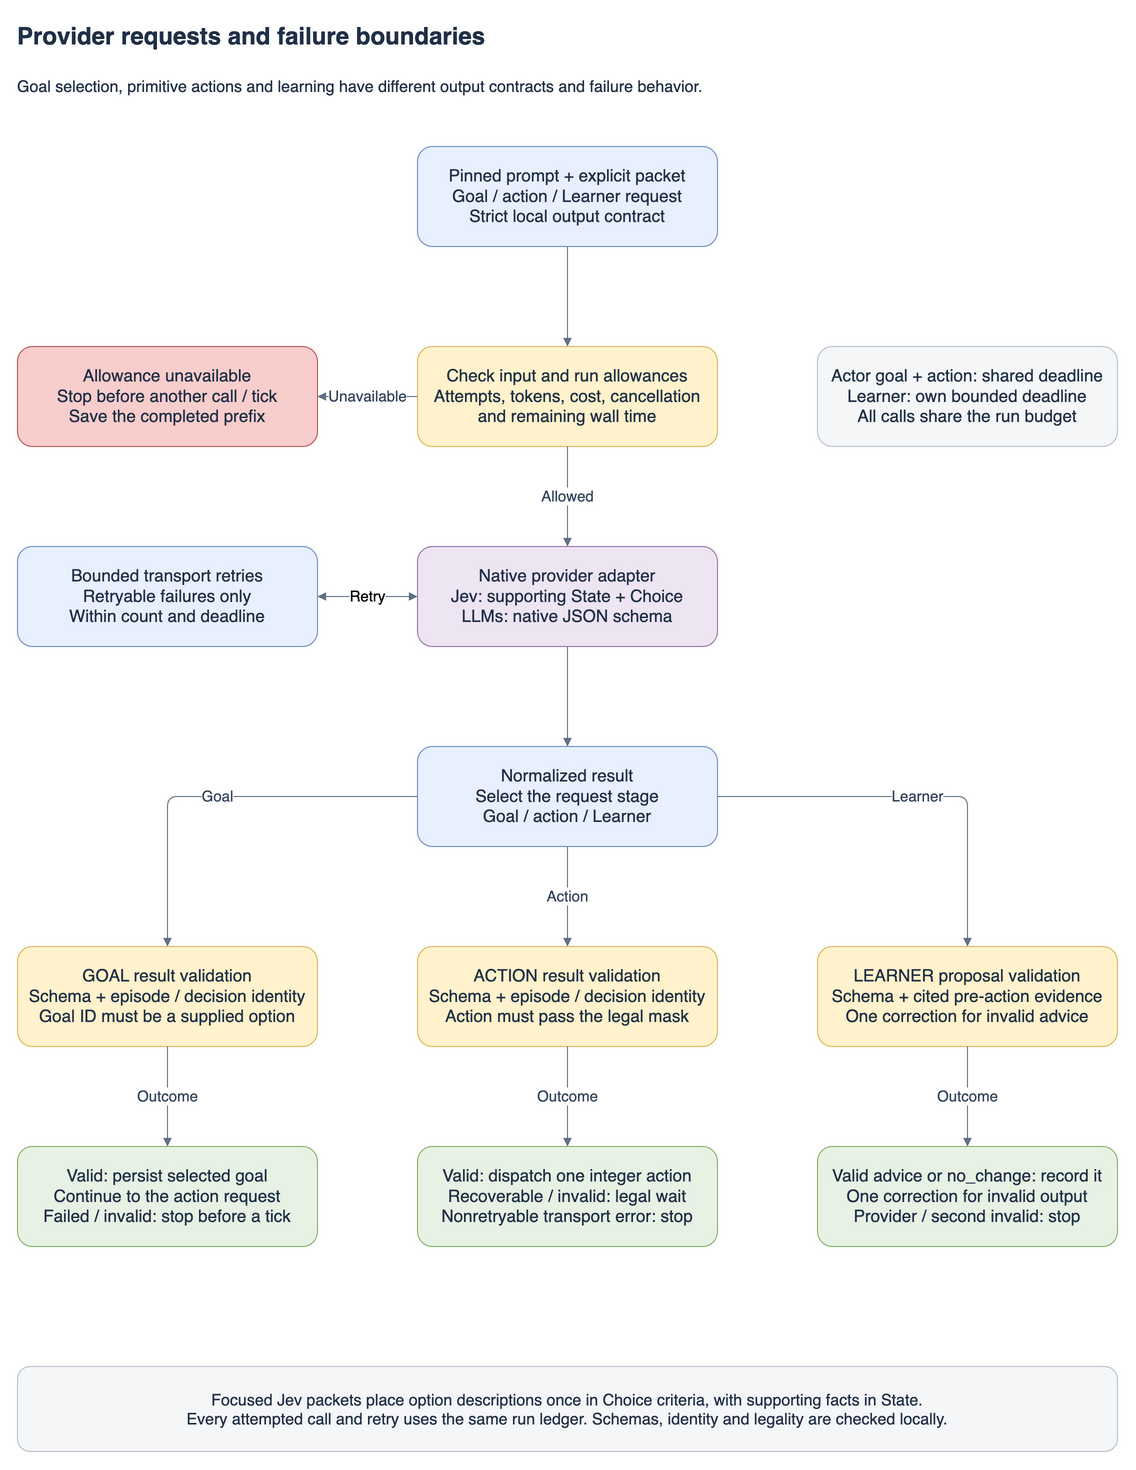

The diagram above was exported from draw.io. Its source (the exported page's mxGraphModel, read from the mxfile embedded in the PNG):
<mxGraphModel adaptiveColors="auto" grid="0" page="0" background="#ffffff">
  <root>
    <mxCell id="0" />
    <mxCell id="1" parent="0" />
    <mxCell id="title" value="Provider requests and failure boundaries" style="rounded=1;whiteSpace=wrap;html=1;fontFamily=Helvetica;fontSize=24;fontColor=#203047;fillColor=#f5f6f8;strokeColor=#b7c0cd;spacing=10;fillColor=none;strokeColor=none;align=left;spacing=0;fontStyle=1;" vertex="1" parent="1">
      <mxGeometry as="geometry" x="40" y="20" width="1100" height="40" />
    </mxCell>
    <mxCell id="subtitle" value="Goal selection, primitive actions and learning have different output contracts and failure behavior." style="rounded=1;whiteSpace=wrap;html=1;fontFamily=Helvetica;fontSize=16;fontColor=#203047;fillColor=#f5f6f8;strokeColor=#b7c0cd;spacing=10;fillColor=none;strokeColor=none;align=left;spacing=0;" vertex="1" parent="1">
      <mxGeometry as="geometry" x="40" y="70" width="1100" height="40" />
    </mxCell>
    <mxCell id="request" value="Pinned prompt + explicit packet&lt;br&gt;Goal / action / Learner request&lt;br&gt;Strict local output contract" style="rounded=1;whiteSpace=wrap;html=1;fontFamily=Helvetica;fontSize=17;fontColor=#203047;fillColor=#e8f0fe;strokeColor=#6c8ebf;spacing=10;" vertex="1" parent="1">
      <mxGeometry as="geometry" x="440" y="150" width="300" height="100" />
    </mxCell>
    <mxCell id="deadline" value="Actor goal + action: shared deadline&lt;br&gt;Learner: own bounded deadline&lt;br&gt;All calls share the run budget" style="rounded=1;whiteSpace=wrap;html=1;fontFamily=Helvetica;fontSize=17;fontColor=#203047;fillColor=#f5f6f8;strokeColor=#b7c0cd;spacing=10;" vertex="1" parent="1">
      <mxGeometry as="geometry" x="840" y="350" width="300" height="100" />
    </mxCell>
    <mxCell id="stop" value="Allowance unavailable&lt;br&gt;Stop before another call / tick&lt;br&gt;Save the completed prefix" style="rounded=1;whiteSpace=wrap;html=1;fontFamily=Helvetica;fontSize=17;fontColor=#203047;fillColor=#f8cecc;strokeColor=#b85450;spacing=10;" vertex="1" parent="1">
      <mxGeometry as="geometry" x="40" y="350" width="300" height="100" />
    </mxCell>
    <mxCell id="limits" value="Check input and run allowances&lt;br&gt;Attempts, tokens, cost, cancellation&lt;br&gt;and remaining wall time" style="rounded=1;whiteSpace=wrap;html=1;fontFamily=Helvetica;fontSize=17;fontColor=#203047;fillColor=#fff2cc;strokeColor=#d6b656;spacing=10;" vertex="1" parent="1">
      <mxGeometry as="geometry" x="440" y="350" width="300" height="100" />
    </mxCell>
    <mxCell id="retry" value="Bounded transport retries&lt;br&gt;Retryable failures only&lt;br&gt;Within count and deadline" style="rounded=1;whiteSpace=wrap;html=1;fontFamily=Helvetica;fontSize=17;fontColor=#203047;fillColor=#e8f0fe;strokeColor=#6c8ebf;spacing=10;" vertex="1" parent="1">
      <mxGeometry as="geometry" x="40" y="550" width="300" height="100" />
    </mxCell>
    <mxCell id="adapter" value="Native provider adapter&lt;br&gt;Jev: supporting State + Choice&lt;br&gt;LLMs: native JSON schema" style="rounded=1;whiteSpace=wrap;html=1;fontFamily=Helvetica;fontSize=17;fontColor=#203047;fillColor=#eee5f3;strokeColor=#9673a6;spacing=10;" vertex="1" parent="1">
      <mxGeometry as="geometry" x="440" y="550" width="300" height="100" />
    </mxCell>
    <mxCell id="stage" value="Normalized result&lt;br&gt;Select the request stage&lt;br&gt;Goal / action / Learner" style="rounded=1;whiteSpace=wrap;html=1;fontFamily=Helvetica;fontSize=17;fontColor=#203047;fillColor=#e8f0fe;strokeColor=#6c8ebf;spacing=10;" vertex="1" parent="1">
      <mxGeometry as="geometry" x="440" y="750" width="300" height="100" />
    </mxCell>
    <mxCell id="goal" value="GOAL result validation&lt;br&gt;Schema + episode / decision identity&lt;br&gt;Goal ID must be a supplied option" style="rounded=1;whiteSpace=wrap;html=1;fontFamily=Helvetica;fontSize=17;fontColor=#203047;fillColor=#fff2cc;strokeColor=#d6b656;spacing=10;" vertex="1" parent="1">
      <mxGeometry as="geometry" x="40" y="950" width="300" height="100" />
    </mxCell>
    <mxCell id="action" value="ACTION result validation&lt;br&gt;Schema + episode / decision identity&lt;br&gt;Action must pass the legal mask" style="rounded=1;whiteSpace=wrap;html=1;fontFamily=Helvetica;fontSize=17;fontColor=#203047;fillColor=#fff2cc;strokeColor=#d6b656;spacing=10;" vertex="1" parent="1">
      <mxGeometry as="geometry" x="440" y="950" width="300" height="100" />
    </mxCell>
    <mxCell id="learner" value="LEARNER proposal validation&lt;br&gt;Schema + cited pre-action evidence&lt;br&gt;One correction for invalid advice" style="rounded=1;whiteSpace=wrap;html=1;fontFamily=Helvetica;fontSize=17;fontColor=#203047;fillColor=#fff2cc;strokeColor=#d6b656;spacing=10;" vertex="1" parent="1">
      <mxGeometry as="geometry" x="840" y="950" width="300" height="100" />
    </mxCell>
    <mxCell id="goalOK" value="Valid: persist selected goal&lt;br&gt;Continue to the action request&lt;br&gt;Failed / invalid: stop before a tick" style="rounded=1;whiteSpace=wrap;html=1;fontFamily=Helvetica;fontSize=17;fontColor=#203047;fillColor=#e7f2e5;strokeColor=#82b366;spacing=10;" vertex="1" parent="1">
      <mxGeometry as="geometry" x="40" y="1150" width="300" height="100" />
    </mxCell>
    <mxCell id="actionOK" value="Valid: dispatch one integer action&lt;br&gt;Recoverable / invalid: legal wait&lt;br&gt;Nonretryable transport error: stop" style="rounded=1;whiteSpace=wrap;html=1;fontFamily=Helvetica;fontSize=17;fontColor=#203047;fillColor=#e7f2e5;strokeColor=#82b366;spacing=10;" vertex="1" parent="1">
      <mxGeometry as="geometry" x="440" y="1150" width="300" height="100" />
    </mxCell>
    <mxCell id="learnerOK" value="Valid advice or no_change: record it&lt;br&gt;One correction for invalid output&lt;br&gt;Provider / second invalid: stop" style="rounded=1;whiteSpace=wrap;html=1;fontFamily=Helvetica;fontSize=17;fontColor=#203047;fillColor=#e7f2e5;strokeColor=#82b366;spacing=10;" vertex="1" parent="1">
      <mxGeometry as="geometry" x="840" y="1150" width="300" height="100" />
    </mxCell>
    <mxCell id="e1" value="" style="edgeStyle=orthogonalEdgeStyle;rounded=1;html=1;endArrow=block;endFill=1;strokeColor=#617084;fontColor=#34445c;fontFamily=Helvetica;fontSize=15;labelBackgroundColor=#ffffff;" edge="1" parent="1" source="request" target="limits">
      <mxGeometry as="geometry" relative="1" />
    </mxCell>
    <mxCell id="e2" value="Unavailable" style="edgeStyle=orthogonalEdgeStyle;rounded=1;html=1;endArrow=block;endFill=1;strokeColor=#617084;fontColor=#34445c;fontFamily=Helvetica;fontSize=15;labelBackgroundColor=#ffffff;" edge="1" parent="1" source="limits" target="stop">
      <mxGeometry as="geometry" relative="1" />
    </mxCell>
    <mxCell id="e3" value="Allowed" style="edgeStyle=orthogonalEdgeStyle;rounded=1;html=1;endArrow=block;endFill=1;strokeColor=#617084;fontColor=#34445c;fontFamily=Helvetica;fontSize=15;labelBackgroundColor=#ffffff;" edge="1" parent="1" source="limits" target="adapter">
      <mxGeometry as="geometry" relative="1" />
    </mxCell>
    <mxCell id="e4" value="Retry" style="edgeStyle=orthogonalEdgeStyle;rounded=1;html=1;endArrow=block;startArrow=block;endFill=1;startFill=1;strokeColor=#617084;fontSize=15;labelBackgroundColor=#ffffff;" edge="1" parent="1" source="adapter" target="retry">
      <mxGeometry as="geometry" relative="1" />
    </mxCell>
    <mxCell id="e5" value="" style="edgeStyle=orthogonalEdgeStyle;rounded=1;html=1;endArrow=block;endFill=1;strokeColor=#617084;fontColor=#34445c;fontFamily=Helvetica;fontSize=15;labelBackgroundColor=#ffffff;" edge="1" parent="1" source="adapter" target="stage">
      <mxGeometry as="geometry" relative="1" />
    </mxCell>
    <mxCell id="e6" value="Goal" style="edgeStyle=orthogonalEdgeStyle;rounded=1;html=1;endArrow=block;endFill=1;strokeColor=#617084;fontColor=#34445c;fontFamily=Helvetica;fontSize=15;labelBackgroundColor=#ffffff;" edge="1" parent="1" source="stage" target="goal">
      <mxGeometry as="geometry" relative="1" />
    </mxCell>
    <mxCell id="e7" value="Action" style="edgeStyle=orthogonalEdgeStyle;rounded=1;html=1;endArrow=block;endFill=1;strokeColor=#617084;fontColor=#34445c;fontFamily=Helvetica;fontSize=15;labelBackgroundColor=#ffffff;" edge="1" parent="1" source="stage" target="action">
      <mxGeometry as="geometry" relative="1" />
    </mxCell>
    <mxCell id="e8" value="Learner" style="edgeStyle=orthogonalEdgeStyle;rounded=1;html=1;endArrow=block;endFill=1;strokeColor=#617084;fontColor=#34445c;fontFamily=Helvetica;fontSize=15;labelBackgroundColor=#ffffff;" edge="1" parent="1" source="stage" target="learner">
      <mxGeometry as="geometry" relative="1" />
    </mxCell>
    <mxCell id="e9" value="Outcome" style="edgeStyle=orthogonalEdgeStyle;rounded=1;html=1;endArrow=block;endFill=1;strokeColor=#617084;fontColor=#34445c;fontFamily=Helvetica;fontSize=15;labelBackgroundColor=#ffffff;" edge="1" parent="1" source="goal" target="goalOK">
      <mxGeometry as="geometry" relative="1" />
    </mxCell>
    <mxCell id="e10" value="Outcome" style="edgeStyle=orthogonalEdgeStyle;rounded=1;html=1;endArrow=block;endFill=1;strokeColor=#617084;fontColor=#34445c;fontFamily=Helvetica;fontSize=15;labelBackgroundColor=#ffffff;" edge="1" parent="1" source="action" target="actionOK">
      <mxGeometry as="geometry" relative="1" />
    </mxCell>
    <mxCell id="e11" value="Outcome" style="edgeStyle=orthogonalEdgeStyle;rounded=1;html=1;endArrow=block;endFill=1;strokeColor=#617084;fontColor=#34445c;fontFamily=Helvetica;fontSize=15;labelBackgroundColor=#ffffff;" edge="1" parent="1" source="learner" target="learnerOK">
      <mxGeometry as="geometry" relative="1" />
    </mxCell>
    <mxCell id="footer" value="Focused Jev packets place option descriptions once in Choice criteria, with supporting facts in State.&lt;br&gt;Every attempted call and retry uses the same run ledger. Schemas, identity and legality are checked locally." style="rounded=1;whiteSpace=wrap;html=1;fontFamily=Helvetica;fontSize=16;fontColor=#203047;fillColor=#f5f6f8;strokeColor=#b7c0cd;spacing=10;" vertex="1" parent="1">
      <mxGeometry as="geometry" x="40" y="1370" width="1100" height="85" />
    </mxCell>
  </root>
</mxGraphModel>